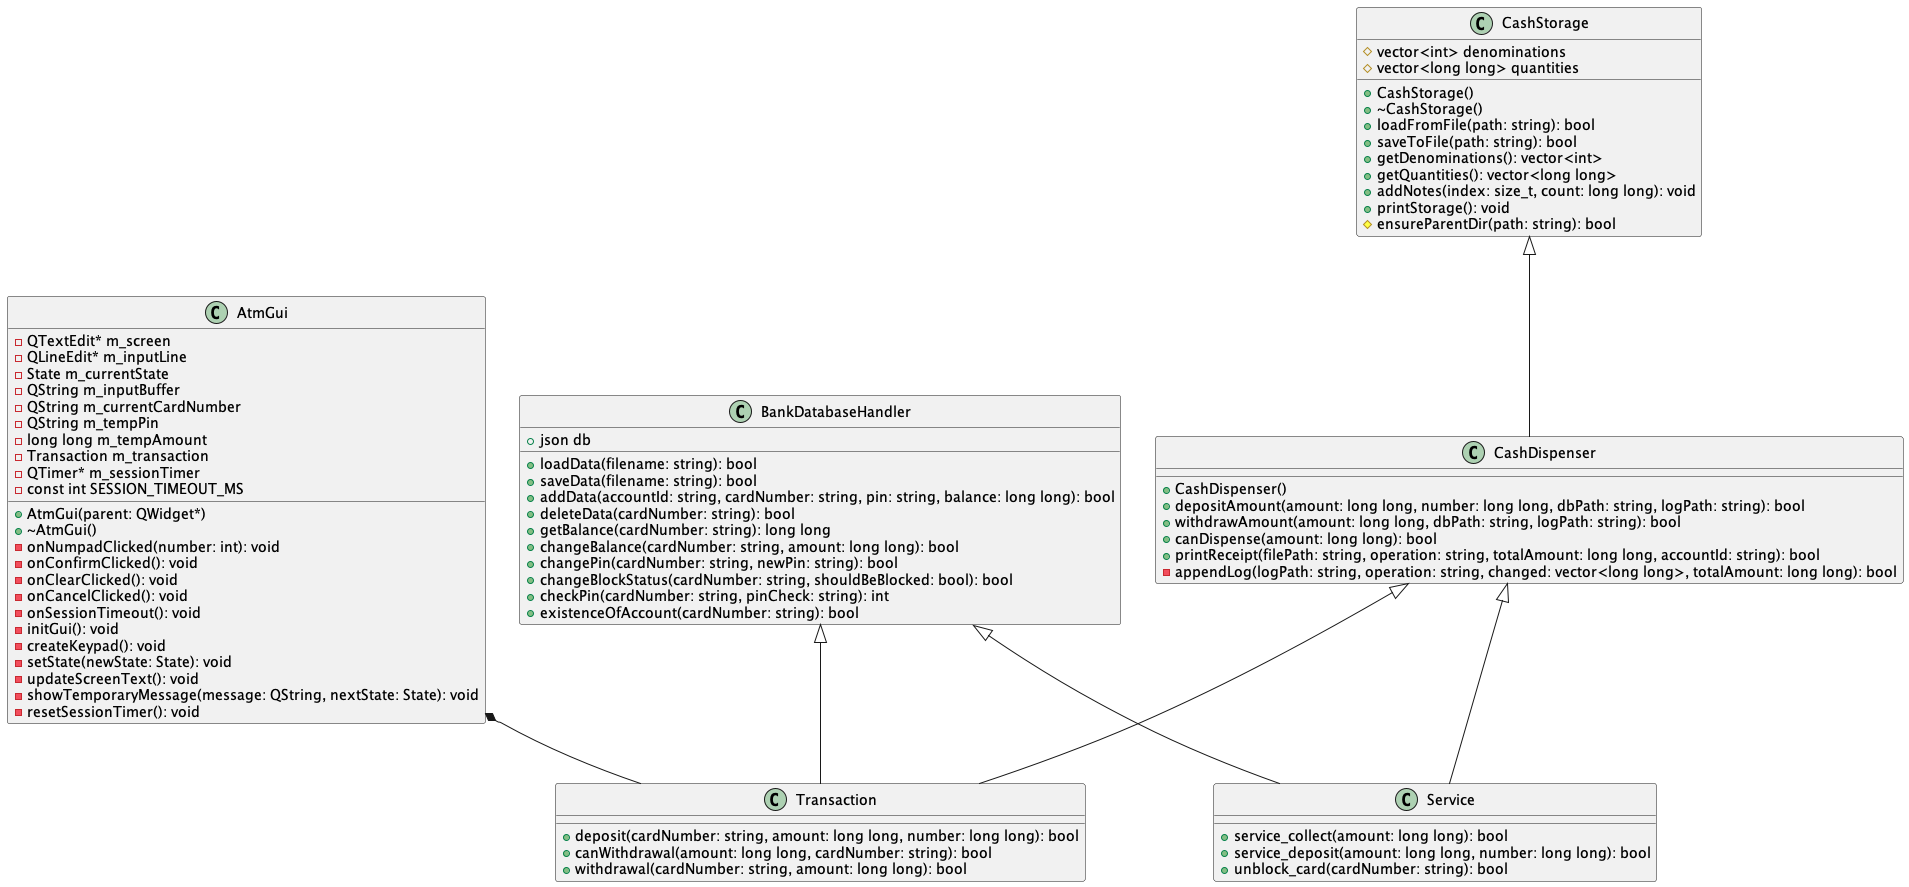

The diagram above was rendered by PlantUML. Its source (embedded in the PNG):
@startuml

class CashStorage {
    #vector<int> denominations
    #vector<long long> quantities
    +CashStorage()
    +~CashStorage()
    +loadFromFile(path: string): bool
    +saveToFile(path: string): bool
    +getDenominations(): vector<int>
    +getQuantities(): vector<long long>
    +addNotes(index: size_t, count: long long): void
    +printStorage(): void
    #ensureParentDir(path: string): bool
}

class CashDispenser {
    +CashDispenser()
    +depositAmount(amount: long long, number: long long, dbPath: string, logPath: string): bool
    +withdrawAmount(amount: long long, dbPath: string, logPath: string): bool
    +canDispense(amount: long long): bool
    +printReceipt(filePath: string, operation: string, totalAmount: long long, accountId: string): bool
    -appendLog(logPath: string, operation: string, changed: vector<long long>, totalAmount: long long): bool
}

class BankDatabaseHandler {
    +json db
    +loadData(filename: string): bool
    +saveData(filename: string): bool
    +addData(accountId: string, cardNumber: string, pin: string, balance: long long): bool
    +deleteData(cardNumber: string): bool
    +getBalance(cardNumber: string): long long
    +changeBalance(cardNumber: string, amount: long long): bool
    +changePin(cardNumber: string, newPin: string): bool
    +changeBlockStatus(cardNumber: string, shouldBeBlocked: bool): bool
    +checkPin(cardNumber: string, pinCheck: string): int
    +existenceOfAccount(cardNumber: string): bool
}

class Transaction {
    +deposit(cardNumber: string, amount: long long, number: long long): bool
    +canWithdrawal(amount: long long, cardNumber: string): bool
    +withdrawal(cardNumber: string, amount: long long): bool
}

class Service {
    +service_collect(amount: long long): bool
    +service_deposit(amount: long long, number: long long): bool
    +unblock_card(cardNumber: string): bool
}

class AtmGui {
    -QTextEdit* m_screen
    -QLineEdit* m_inputLine
    -State m_currentState
    -QString m_inputBuffer
    -QString m_currentCardNumber
    -QString m_tempPin
    -long long m_tempAmount
    -Transaction m_transaction
    -QTimer* m_sessionTimer
    -const int SESSION_TIMEOUT_MS
    +AtmGui(parent: QWidget*)
    +~AtmGui()
    -onNumpadClicked(number: int): void
    -onConfirmClicked(): void
    -onClearClicked(): void
    -onCancelClicked(): void
    -onSessionTimeout(): void
    -initGui(): void
    -createKeypad(): void
    -setState(newState: State): void
    -updateScreenText(): void
    -showTemporaryMessage(message: QString, nextState: State): void
    -resetSessionTimer(): void
}

CashStorage <|-- CashDispenser
CashDispenser <|-- Transaction
BankDatabaseHandler <|-- Transaction
CashDispenser <|-- Service
BankDatabaseHandler <|-- Service
AtmGui *-- Transaction

@enduml